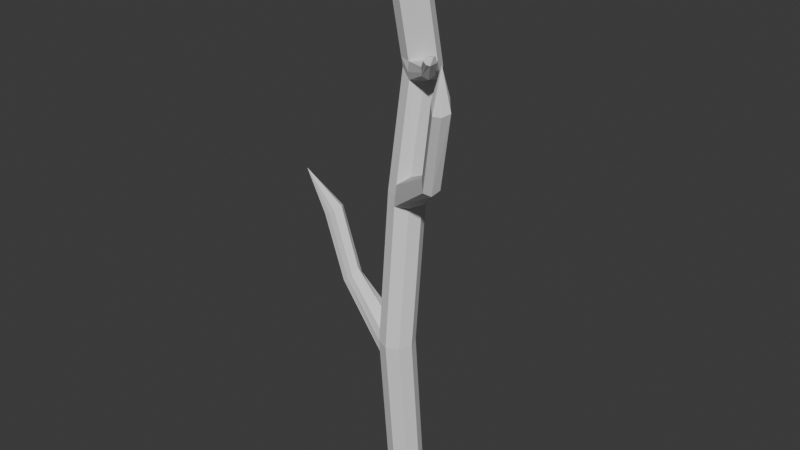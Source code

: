 # Source: tree1.blend  (saved by Blender 4.3.34; exported with 4.5.12 LTS)
import bpy
from mathutils import Matrix  # noqa: F401  (used for matrix-valued properties, if any)

bpy.ops.wm.read_factory_settings(use_empty=True)
scene = bpy.context.scene
scene.name = 'Scene'

# ---- collections
col_collection = bpy.data.collections.new('Collection'); scene.collection.children.link(col_collection)
col_export = bpy.data.collections.new('Export'); scene.collection.children.link(col_export)

# ---- world
world_world = bpy.data.worlds.new('World'); scene.world = world_world
world_world.use_nodes = True; world_world.node_tree.nodes.clear()
_N = world_world.node_tree.nodes; _L = world_world.node_tree.links
n0 = _N.new('ShaderNodeOutputWorld'); n0.name = 'World Output'; n0.location = (300, 300)
n1 = _N.new('ShaderNodeBackground'); n1.name = 'Background'; n1.location = (10, 300)
n1.inputs[0].default_value = (0.05088, 0.05088, 0.05088, 1.0)
_L.new(n1.outputs[0], n0.inputs[0])
n0.is_active_output = True
world_world.color = (0.05088, 0.05088, 0.05088)
world_world.sun_shadow_jitter_overblur = 0.0

# ---- meshes
me_cylinder = bpy.data.meshes.new('Cylinder')
me_cylinder.from_pydata([(0.0, 0.1, -1.5), (0.0, 0.1, 1.5), (0.07071, 0.07071, -1.5), (0.07071, 0.07071, 1.5), (0.1, 0.0, -1.5), (0.1, 0.0, 1.5), (0.07071, -0.07071, -1.5), (0.07071, -0.07071, 1.5), (0.0, -0.1, -1.5), (0.0, -0.1, 1.5), (-0.07071, -0.07071, -1.5), (-0.07071, -0.07071, 1.5), (-0.1, 0.0, -1.5), (-0.1, 0.0, 1.5), (-0.07071, 0.07071, -1.5), (-0.07071, 0.07071, 1.5), (0.0, 0.01773, -0.547), (0.07071, -0.01156, -0.547), (0.1, -0.08227, -0.547), (0.07071, -0.153, -0.547), (0.0, -0.1823, -0.547), (-0.07071, -0.153, -0.547), (-0.4732, -0.09643, 0.0881), (-0.07071, -0.01156, -0.547), (0.0, 0.1, 0.3297), (0.07071, 0.07071, 0.3297), (0.1, 0.0, 0.3297), (0.0, -0.1, 0.3297), (-0.07071, -0.07071, 0.3297), (-0.1, 0.0, 0.3297), (-0.07071, 0.07071, 0.3297), (0.02649, 0.1849, 0.9779), (0.0972, 0.1556, 0.9779), (0.1265, 0.08488, 0.9779), (0.2939, -0.1518, 1.128), (0.02224, -0.02688, 0.9779), (-0.04422, 0.01417, 0.9779), (-0.08242, 0.07026, 0.9779), (-0.2823, 0.4563, 1.341), (0.07071, -0.005476, -0.6175), (0.1, -0.07619, -0.6175), (0.07071, -0.1469, -0.6175), (0.0, -0.1762, -0.6175), (-0.07071, -0.1469, -0.6175), (-0.1, -0.07619, -0.6175), (-0.07071, -0.005476, -0.6175), (0.0, 0.02381, -0.6175), (0.07071, -0.004634, -0.4732), (0.1, -0.07534, -0.4732), (0.07071, -0.1461, -0.4732), (0.0, -0.1753, -0.4732), (-0.07071, -0.1461, -0.4732), (-0.1, -0.07534, -0.4035), (-0.07071, -0.004634, -0.4732), (0.0, 0.02466, -0.4732), (-0.3255, -0.1184, -0.2666), (-0.3255, -0.04214, -0.2666), (-0.3572, -0.1151, -0.2875), (-0.3659, -0.07699, -0.2744), (-0.3572, -0.03886, -0.2875), (-0.2923, -0.1147, -0.2446), (-0.286, -0.07654, -0.1986), (-0.2923, -0.0384, -0.2446), (-0.4732, -0.02016, 0.0881), (-0.5049, -0.09315, 0.06715), (-0.5136, -0.05501, 0.08032), (-0.5049, -0.01688, 0.06715), (-0.44, -0.09269, 0.11), (-0.4158, -0.05456, 0.1232), (-0.44, -0.01642, 0.11), (-0.6906, -0.02891, 0.2643), (0.0, 0.09445, 0.2705), (0.07071, 0.06516, 0.2705), (0.1, -0.005553, 0.2705), (0.07071, -0.07626, 0.2705), (0.0, -0.1056, 0.2705), (-0.07071, -0.07626, 0.2705), (-0.1, -0.005553, 0.2705), (-0.07071, 0.06516, 0.2705), (0.07318, 0.07861, 0.39), (0.1025, 0.007902, 0.39), (0.07318, -0.06281, 0.4455), (0.002466, -0.0921, 0.39), (-0.06825, -0.06281, 0.39), (-0.09753, 0.007902, 0.39), (-0.06825, 0.07861, 0.39), (0.002466, 0.1079, 0.39), (0.4153, -0.2696, 0.5856), (0.3549, -0.3256, 0.5735), (0.4306, -0.2834, 0.5573), (0.4094, -0.323, 0.5319), (0.3702, -0.3394, 0.5452), (0.4012, -0.2542, 0.6147), (0.3634, -0.2769, 0.6178), (0.3408, -0.3102, 0.6026), (0.5803, -0.4179, 1.054), (0.5199, -0.4739, 1.042), (0.5956, -0.4318, 1.026), (0.5743, -0.4714, 1.013), (0.5352, -0.4878, 1.014), (0.5661, -0.4026, 1.083), (0.5284, -0.4206, 1.086), (0.5057, -0.4586, 1.071), (0.5527, -0.4483, 1.239), (0.02474, 0.1793, 0.9351), (0.09545, 0.15, 0.9351), (0.1247, 0.07927, 0.9351), (0.09545, 0.008564, 0.9391), (0.02474, -0.02073, 0.9351), (-0.04597, 0.008564, 0.9351), (-0.07526, 0.07927, 0.9351), (-0.04597, 0.15, 0.9203), (0.02374, 0.1761, 1.032), (0.09445, 0.1468, 1.032), (0.1237, 0.07609, 1.032), (0.09445, 0.005382, 1.046), (0.02374, -0.02391, 1.032), (-0.04697, 0.005382, 1.032), (-0.07626, 0.07609, 1.032), (-0.04697, 0.1468, 1.071), (-0.133, 0.3028, 1.086), (-0.2193, 0.2429, 1.086), (-0.3459, 0.4812, 1.389), (-0.1445, 0.312, 1.064), (-0.2115, 0.2585, 1.064), (-0.1902, 0.3006, 1.067), (-0.1232, 0.2826, 1.11), (-0.1902, 0.2292, 1.11), (-0.1618, 0.2624, 1.127), (-0.3409, 0.4125, 1.342), (-0.291, 0.4633, 1.325), (-0.3418, 0.4228, 1.325), (-0.3257, 0.4546, 1.328), (-0.2749, 0.441, 1.36), (-0.3257, 0.4005, 1.36), (-0.2988, 0.4113, 1.375), (0.02369, -0.004558, 1.623), (0.06306, -0.01843, 1.614), (0.07937, -0.05193, 1.593), (0.06306, -0.08543, 1.573), (0.02369, -0.09931, 1.564), (-0.01567, -0.08543, 1.573), (-0.03198, -0.05193, 1.593), (-0.01567, -0.01843, 1.614), (0.02369, -0.1005, 1.72), (0.2359, -0.08157, 1.042), (0.3033, -0.186, 1.153), (0.1968, -0.1381, 1.042), (0.2351, -0.08416, 1.022), (0.2216, -0.1168, 1.006), (0.189, -0.1303, 1.022), (0.2346, -0.08563, 1.067), (0.2074, -0.09722, 1.067), (0.1885, -0.1317, 1.067), (0.253, -0.2002, 1.128), (0.2933, -0.1538, 1.113), (0.2882, -0.1914, 1.108), (0.273, -0.2007, 1.113), (0.293, -0.1549, 1.146), (0.2678, -0.1689, 1.146), (0.2585, -0.1894, 1.146)], [], [(112, 1, 3, 113), (113, 3, 5, 114), (114, 5, 7, 115), (115, 7, 9, 116), (116, 9, 11, 117), (117, 11, 13, 118), (9, 7, 139, 140), (118, 13, 15, 119), (119, 15, 1, 112), (0, 2, 4, 6, 8, 10, 12, 14), (45, 23, 16, 46), (21, 51, 60, 55), (53, 23, 56, 62), (42, 20, 21, 43), (41, 19, 20, 42), (40, 18, 19, 41), (39, 17, 18, 40), (46, 16, 17, 39), (78, 30, 24, 71), (77, 29, 30, 78), (76, 28, 29, 77), (75, 27, 28, 76), (26, 80, 92, 87), (82, 27, 88, 94), (72, 25, 26, 73), (71, 24, 25, 72), (119, 112, 126, 128), (104, 111, 125, 123), (109, 36, 37, 110), (108, 35, 36, 109), (33, 114, 151, 145), (116, 35, 147, 153), (105, 32, 33, 106), (104, 31, 32, 105), (0, 46, 39, 2), (2, 39, 40, 4), (4, 40, 41, 6), (6, 41, 42, 8), (8, 42, 43, 10), (10, 43, 44, 12), (12, 44, 45, 14), (14, 45, 46, 0), (16, 54, 47, 17), (17, 47, 48, 18), (18, 48, 49, 19), (19, 49, 50, 20), (20, 50, 51, 21), (45, 44, 58, 59), (51, 52, 61, 60), (23, 53, 54, 16), (61, 62, 69, 68), (62, 56, 63, 69), (58, 57, 64, 65), (60, 61, 68, 67), (52, 53, 62, 61), (23, 45, 59, 56), (43, 21, 55, 57), (44, 43, 57, 58), (67, 68, 70), (64, 22, 70), (63, 66, 70), (66, 65, 70), (55, 60, 67, 22), (59, 58, 65, 66), (56, 59, 66, 63), (57, 55, 22, 64), (65, 64, 70), (69, 63, 70), (68, 69, 70), (22, 67, 70), (54, 71, 72, 47), (47, 72, 73, 48), (48, 73, 74, 49), (49, 74, 75, 50), (50, 75, 76, 51), (51, 76, 77, 52), (52, 77, 78, 53), (53, 78, 71, 54), (24, 86, 79, 25), (25, 79, 80, 26), (81, 82, 94, 93), (75, 74, 90, 91), (27, 82, 83, 28), (28, 83, 84, 29), (29, 84, 85, 30), (30, 85, 86, 24), (91, 90, 98, 99), (87, 92, 100, 95), (93, 94, 102, 101), (94, 88, 96, 102), (74, 73, 89, 90), (80, 81, 93, 92), (27, 75, 91, 88), (73, 26, 87, 89), (95, 100, 103), (102, 96, 103), (100, 101, 103), (88, 91, 99, 96), (89, 87, 95, 97), (92, 93, 101, 100), (90, 89, 97, 98), (99, 98, 103), (96, 99, 103), (98, 97, 103), (101, 102, 103), (97, 95, 103), (86, 104, 105, 79), (79, 105, 106, 80), (80, 106, 107, 81), (81, 107, 108, 82), (82, 108, 109, 83), (83, 109, 110, 84), (84, 110, 111, 85), (85, 111, 104, 86), (110, 37, 121, 124), (37, 118, 127, 121), (36, 117, 118, 37), (35, 116, 117, 36), (115, 116, 153, 152), (107, 106, 148, 149), (32, 113, 114, 33), (31, 112, 113, 32), (125, 124, 131, 132), (126, 120, 38, 133), (120, 123, 130, 38), (127, 128, 135, 134), (31, 104, 123, 120), (112, 31, 120, 126), (118, 119, 128, 127), (111, 110, 124, 125), (133, 38, 122), (38, 130, 122), (134, 135, 122), (130, 132, 122), (124, 121, 129, 131), (121, 127, 134, 129), (128, 126, 133, 135), (123, 125, 132, 130), (132, 131, 122), (131, 129, 122), (129, 134, 122), (135, 133, 122), (143, 142, 144), (15, 13, 142, 143), (5, 3, 137, 138), (11, 9, 140, 141), (1, 15, 143, 136), (3, 1, 136, 137), (7, 5, 138, 139), (13, 11, 141, 142), (141, 140, 144), (139, 138, 144), (137, 136, 144), (136, 143, 144), (142, 141, 144), (140, 139, 144), (138, 137, 144), (145, 151, 158, 34), (151, 152, 159, 158), (153, 147, 154, 160), (149, 148, 155, 156), (35, 108, 150, 147), (106, 33, 145, 148), (108, 107, 149, 150), (114, 115, 152, 151), (158, 159, 146), (160, 154, 146), (156, 155, 146), (159, 160, 146), (150, 149, 156, 157), (147, 150, 157, 154), (148, 145, 34, 155), (152, 153, 160, 159), (34, 158, 146), (157, 156, 146), (154, 157, 146), (155, 34, 146)])
_uv = me_cylinder.uv_layers.new(name='UVMap')
_uv.uv.foreach_set('vector', [0.5011, 0.2017, 0.5282, 0.06422, 0.5506, 0.06805, 0.5234, 0.2056, 0.5234, 0.2056, 0.5506, 0.06805, 0.5678, 0.0702, 0.5407, 0.2077, 0.7394, 0.9361, 0.7394, 0.7973, 0.7617, 0.794, 0.761, 0.9287, 0.761, 0.9287, 0.7617, 0.794, 0.779, 0.7889, 0.779, 0.9278, 0.2026, 0.2014, 0.2355, 0.06775, 0.2574, 0.07374, 0.2245, 0.2074, 0.2245, 0.2074, 0.2574, 0.07374, 0.2738, 0.07728, 0.2409, 0.2109, 0.779, 0.7889, 0.7617, 0.794, 0.763, 0.7721, 0.7724, 0.7719, 0.8309, 0.9395, 0.8324, 0.8001, 0.8548, 0.8041, 0.8554, 0.9323, 0.4886, 0.187, 0.5139, 0.06093, 0.5282, 0.06422, 0.5011, 0.2017, 0.7394, 0.9575, 0.7549, 0.9419, 0.7769, 0.9425, 0.7925, 0.9589, 0.7925, 0.9816, 0.7769, 0.9971, 0.7549, 0.9965, 0.7394, 0.9801, 0.8201, 0.4608, 0.8177, 0.4402, 0.8333, 0.4369, 0.8357, 0.4575, 0.0884, 0.6587, 0.09498, 0.6377, 0.1739, 0.5899, 0.1803, 0.5987, 0.9064, 0.8044, 0.8968, 0.824, 0.8822, 0.7188, 0.8924, 0.7173, 0.06177, 0.673, 0.06647, 0.6527, 0.0884, 0.6587, 0.08369, 0.679, 0.9131, 0.2676, 0.9146, 0.247, 0.9326, 0.2449, 0.9311, 0.2655, 0.8905, 0.2672, 0.892, 0.2466, 0.9146, 0.247, 0.9131, 0.2676, 0.4571, 0.6888, 0.4614, 0.6683, 0.4786, 0.6704, 0.4743, 0.691, 0.4347, 0.685, 0.439, 0.6644, 0.4614, 0.6683, 0.4571, 0.6888, 0.8308, 0.2014, 0.8317, 0.1841, 0.8473, 0.1808, 0.8463, 0.1981, 0.808, 0.2022, 0.809, 0.185, 0.8317, 0.1841, 0.8308, 0.2014, 0.1614, 0.4259, 0.1667, 0.409, 0.1831, 0.4126, 0.1778, 0.4294, 0.1394, 0.4199, 0.1447, 0.4031, 0.1667, 0.409, 0.1614, 0.4259, 0.5104, 0.4129, 0.5129, 0.3953, 0.6372, 0.347, 0.6415, 0.3564, 0.1498, 0.3857, 0.1447, 0.4031, 0.04373, 0.3017, 0.05157, 0.2947, 0.491, 0.4282, 0.4932, 0.4108, 0.5104, 0.4129, 0.5083, 0.4303, 0.4687, 0.4243, 0.4708, 0.4069, 0.4932, 0.4108, 0.491, 0.4282, 0.0214, 0.9492, 0.0443, 0.9425, 0.03056, 0.9914, 0.01741, 0.9943, 0.9547, 0.6345, 0.9757, 0.644, 0.9744, 0.6917, 0.9623, 0.6851, 0.2171, 0.2351, 0.2207, 0.2228, 0.2376, 0.2268, 0.2335, 0.2386, 0.1952, 0.2291, 0.1984, 0.2169, 0.2207, 0.2228, 0.2171, 0.2351, 0.5375, 0.2236, 0.5407, 0.2077, 0.5932, 0.2047, 0.5917, 0.212, 0.2026, 0.2014, 0.1984, 0.2169, 0.1443, 0.1832, 0.1492, 0.1768, 0.5185, 0.234, 0.5203, 0.2215, 0.5375, 0.2236, 0.5357, 0.2361, 0.4962, 0.2301, 0.498, 0.2176, 0.5203, 0.2215, 0.5185, 0.234, 0.3811, 0.9427, 0.4347, 0.685, 0.4571, 0.6888, 0.4034, 0.9466, 0.4034, 0.9466, 0.4571, 0.6888, 0.4743, 0.691, 0.4207, 0.9487, 0.8715, 0.5252, 0.8905, 0.2672, 0.9131, 0.2676, 0.8941, 0.5255, 0.8941, 0.5255, 0.9131, 0.2676, 0.9311, 0.2655, 0.9121, 0.5234, 0.002873, 0.9273, 0.06177, 0.673, 0.08369, 0.679, 0.0248, 0.9332, 0.0248, 0.9332, 0.08369, 0.679, 0.1001, 0.6826, 0.04121, 0.9368, 0.8275, 0.7209, 0.7974, 0.4617, 0.8201, 0.4608, 0.8502, 0.72, 0.8502, 0.72, 0.8201, 0.4608, 0.8357, 0.4575, 0.8658, 0.7167, 0.439, 0.6644, 0.4417, 0.6428, 0.4641, 0.6466, 0.4614, 0.6683, 0.4614, 0.6683, 0.4641, 0.6466, 0.4813, 0.6487, 0.4786, 0.6704, 0.892, 0.2466, 0.8902, 0.2248, 0.9128, 0.2251, 0.9146, 0.247, 0.9146, 0.247, 0.9128, 0.2251, 0.9307, 0.223, 0.9326, 0.2449, 0.06647, 0.6527, 0.07306, 0.6317, 0.09498, 0.6377, 0.0884, 0.6587, 0.8201, 0.4608, 0.7974, 0.4617, 0.7657, 0.3746, 0.7773, 0.3783, 0.9433, 0.7816, 0.9243, 0.7625, 0.9351, 0.6906, 0.9489, 0.7017, 0.8177, 0.4402, 0.8189, 0.4186, 0.8345, 0.4153, 0.8333, 0.4369, 0.9052, 0.7081, 0.8924, 0.7173, 0.9063, 0.6041, 0.9185, 0.6059, 0.8924, 0.7173, 0.8822, 0.7188, 0.8961, 0.6056, 0.9063, 0.6041, 0.7657, 0.3746, 0.7561, 0.3777, 0.7431, 0.2814, 0.7526, 0.2783, 0.9489, 0.7017, 0.9351, 0.6906, 0.9243, 0.5902, 0.9382, 0.5907, 0.9185, 0.7861, 0.9064, 0.8044, 0.8924, 0.7173, 0.9052, 0.7081, 0.8968, 0.824, 0.886, 0.8421, 0.8715, 0.7199, 0.8822, 0.7188, 0.08369, 0.679, 0.0884, 0.6587, 0.1803, 0.5987, 0.1873, 0.6072, 0.7974, 0.4617, 0.7808, 0.4597, 0.7561, 0.3777, 0.7657, 0.3746, 0.9382, 0.5907, 0.9243, 0.5902, 0.9445, 0.5313, 0.2556, 0.5174, 0.2487, 0.5089, 0.3269, 0.4764, 0.8961, 0.6056, 0.8854, 0.6067, 0.8724, 0.5313, 0.9675, 0.002873, 0.978, 0.00889, 0.9675, 0.04864, 0.1803, 0.5987, 0.1739, 0.5899, 0.2423, 0.5001, 0.2487, 0.5089, 0.7773, 0.3783, 0.7657, 0.3746, 0.7526, 0.2783, 0.7643, 0.282, 0.8822, 0.7188, 0.8715, 0.7199, 0.8854, 0.6067, 0.8961, 0.6056, 0.1873, 0.6072, 0.1803, 0.5987, 0.2487, 0.5089, 0.2556, 0.5174, 0.7526, 0.2783, 0.7431, 0.2814, 0.7394, 0.2335, 0.9063, 0.6041, 0.8961, 0.6056, 0.8724, 0.5313, 0.9668, 0.7795, 0.9547, 0.7727, 0.9668, 0.6974, 0.2487, 0.5089, 0.2423, 0.5001, 0.3269, 0.4764, 0.4417, 0.6428, 0.4687, 0.4243, 0.491, 0.4282, 0.4641, 0.6466, 0.4641, 0.6466, 0.491, 0.4282, 0.5083, 0.4303, 0.4813, 0.6487, 0.8902, 0.2248, 0.8715, 0.004619, 0.8941, 0.00497, 0.9128, 0.2251, 0.9128, 0.2251, 0.8941, 0.00497, 0.9121, 0.002873, 0.9307, 0.223, 0.07306, 0.6317, 0.1394, 0.4199, 0.1614, 0.4259, 0.09498, 0.6377, 0.09498, 0.6377, 0.1614, 0.4259, 0.1778, 0.4294, 0.1168, 0.6213, 0.7955, 0.3991, 0.808, 0.2022, 0.8308, 0.2014, 0.8189, 0.4186, 0.8189, 0.4186, 0.8308, 0.2014, 0.8463, 0.1981, 0.8345, 0.4153, 0.4708, 0.4069, 0.4734, 0.3893, 0.4957, 0.3932, 0.4932, 0.4108, 0.4932, 0.4108, 0.4957, 0.3932, 0.5129, 0.3953, 0.5104, 0.4129, 0.8897, 0.9637, 0.8715, 0.975, 0.8891, 0.8493, 0.8998, 0.8508, 0.9662, 0.938, 0.9459, 0.9281, 0.9371, 0.7874, 0.9485, 0.7918, 0.1447, 0.4031, 0.1498, 0.3857, 0.1717, 0.3917, 0.1667, 0.409, 0.1667, 0.409, 0.1717, 0.3917, 0.1881, 0.3952, 0.1831, 0.4126, 0.809, 0.185, 0.8108, 0.1672, 0.8335, 0.1664, 0.8317, 0.1841, 0.8317, 0.1841, 0.8335, 0.1664, 0.8491, 0.163, 0.8473, 0.1808, 0.03586, 0.3084, 0.02677, 0.3095, 0.002873, 0.1563, 0.01102, 0.1587, 0.6415, 0.3564, 0.6372, 0.347, 0.7232, 0.2195, 0.7276, 0.2289, 0.9506, 0.4035, 0.9383, 0.4065, 0.9383, 0.257, 0.9519, 0.2543, 0.05157, 0.2947, 0.04373, 0.3017, 0.0189, 0.152, 0.02674, 0.145, 0.9459, 0.9281, 0.9243, 0.9348, 0.9243, 0.788, 0.9371, 0.7874, 0.913, 0.975, 0.8897, 0.9637, 0.8998, 0.8508, 0.9126, 0.8478, 0.1447, 0.4031, 0.1394, 0.4199, 0.03586, 0.3084, 0.04373, 0.3017, 0.5083, 0.4303, 0.5104, 0.4129, 0.6415, 0.3564, 0.646, 0.3656, 0.7276, 0.2289, 0.7232, 0.2195, 0.7336, 0.1736, 0.02674, 0.145, 0.0189, 0.152, 0.0289, 0.09349, 0.9609, 0.2552, 0.9519, 0.2543, 0.9542, 0.2077, 0.04373, 0.3017, 0.03586, 0.3084, 0.01102, 0.1587, 0.0189, 0.152, 0.646, 0.3656, 0.6415, 0.3564, 0.7276, 0.2289, 0.732, 0.238, 0.9609, 0.4047, 0.9506, 0.4035, 0.9519, 0.2543, 0.9609, 0.2552, 0.9597, 0.2019, 0.9453, 0.1967, 0.9383, 0.06771, 0.9521, 0.06945, 0.9618, 0.06636, 0.9521, 0.06945, 0.9383, 0.002873, 0.0189, 0.152, 0.01102, 0.1587, 0.0289, 0.09349, 0.9521, 0.06945, 0.9383, 0.06771, 0.9383, 0.002873, 0.9519, 0.2543, 0.9383, 0.257, 0.9542, 0.2077, 0.732, 0.238, 0.7276, 0.2289, 0.7336, 0.1736, 0.4734, 0.3893, 0.4962, 0.2301, 0.5185, 0.234, 0.4957, 0.3932, 0.4957, 0.3932, 0.5185, 0.234, 0.5357, 0.2361, 0.5129, 0.3953, 0.7848, 0.8891, 0.7848, 0.7266, 0.8073, 0.7288, 0.8093, 0.8763, 0.8093, 0.8763, 0.8073, 0.7288, 0.8252, 0.7304, 0.8252, 0.8928, 0.1498, 0.3857, 0.1952, 0.2291, 0.2171, 0.2351, 0.1717, 0.3917, 0.1717, 0.3917, 0.2171, 0.2351, 0.2335, 0.2386, 0.1881, 0.3952, 0.8108, 0.1672, 0.8275, 0.007056, 0.8504, 0.01052, 0.8335, 0.1664, 0.8335, 0.1664, 0.8504, 0.01052, 0.8658, 0.002873, 0.8491, 0.163, 0.2335, 0.2386, 0.2376, 0.2268, 0.3029, 0.2096, 0.3012, 0.2155, 0.2376, 0.2268, 0.2409, 0.2109, 0.2956, 0.2, 0.3029, 0.2096, 0.2207, 0.2228, 0.2245, 0.2074, 0.2409, 0.2109, 0.2376, 0.2268, 0.1984, 0.2169, 0.2026, 0.2014, 0.2245, 0.2074, 0.2207, 0.2228, 0.9749, 0.6194, 0.9547, 0.6287, 0.9663, 0.5705, 0.9773, 0.5737, 0.9593, 0.5054, 0.9383, 0.5141, 0.9495, 0.4517, 0.9592, 0.4491, 0.5203, 0.2215, 0.5234, 0.2056, 0.5407, 0.2077, 0.5375, 0.2236, 0.498, 0.2176, 0.5011, 0.2017, 0.5234, 0.2056, 0.5203, 0.2215, 0.9861, 0.3949, 0.9739, 0.4017, 0.9753, 0.3272, 0.9846, 0.322, 0.4523, 0.1705, 0.4458, 0.177, 0.3987, 0.09306, 0.4036, 0.08812, 0.4458, 0.177, 0.4405, 0.1827, 0.3946, 0.09737, 0.3987, 0.09306, 0.9897, 0.299, 0.9788, 0.291, 0.9843, 0.2077, 0.9897, 0.2131, 0.498, 0.2176, 0.4962, 0.2301, 0.4405, 0.1827, 0.4458, 0.177, 0.5011, 0.2017, 0.498, 0.2176, 0.4458, 0.177, 0.4523, 0.1705, 0.002873, 0.9425, 0.0214, 0.9492, 0.01741, 0.9943, 0.005512, 0.9942, 0.9757, 0.644, 0.9967, 0.6345, 0.9877, 0.6878, 0.9744, 0.6917, 0.4036, 0.08812, 0.3987, 0.09306, 0.3811, 0.07562, 0.3987, 0.09306, 0.3946, 0.09737, 0.3811, 0.07562, 0.05005, 0.9514, 0.05521, 0.9451, 0.06695, 0.9658, 0.3946, 0.09737, 0.387, 0.09489, 0.3811, 0.07562, 0.9739, 0.4017, 0.9666, 0.3981, 0.9708, 0.3237, 0.9753, 0.3272, 0.3029, 0.2096, 0.2956, 0.2, 0.3714, 0.142, 0.3753, 0.1487, 0.9788, 0.291, 0.9666, 0.2936, 0.9722, 0.2091, 0.9843, 0.2077, 0.4405, 0.1827, 0.4303, 0.1794, 0.387, 0.09489, 0.3946, 0.09737, 0.9846, 0.322, 0.9753, 0.3272, 0.9826, 0.3047, 0.9753, 0.3272, 0.9708, 0.3237, 0.9826, 0.3047, 0.9708, 0.3237, 0.9666, 0.3185, 0.9826, 0.3047, 0.05521, 0.9451, 0.06695, 0.9425, 0.06695, 0.9658, 0.843, 0.7638, 0.831, 0.7679, 0.8309, 0.7266, 0.8548, 0.8041, 0.8324, 0.8001, 0.831, 0.7679, 0.843, 0.7638, 0.5678, 0.0702, 0.5506, 0.06805, 0.5663, 0.03514, 0.5741, 0.04234, 0.2574, 0.07374, 0.2355, 0.06775, 0.2344, 0.04759, 0.247, 0.04842, 0.8252, 0.9685, 0.8025, 0.969, 0.8042, 0.9317, 0.8162, 0.9303, 0.5506, 0.06805, 0.5282, 0.06422, 0.5546, 0.03052, 0.5663, 0.03514, 0.7617, 0.794, 0.7394, 0.7973, 0.7511, 0.7679, 0.763, 0.7721, 0.2738, 0.07728, 0.2574, 0.07374, 0.247, 0.04842, 0.257, 0.04436, 0.247, 0.04842, 0.2344, 0.04759, 0.2463, 0.002873, 0.763, 0.7721, 0.7511, 0.7679, 0.7651, 0.7266, 0.5663, 0.03514, 0.5546, 0.03052, 0.5725, 0.002873, 0.8162, 0.9303, 0.8042, 0.9317, 0.8025, 0.8986, 0.257, 0.04436, 0.247, 0.04842, 0.2463, 0.002873, 0.7724, 0.7719, 0.763, 0.7721, 0.7651, 0.7266, 0.7511, 0.7679, 0.7436, 0.7616, 0.7651, 0.7266, 0.5917, 0.212, 0.5932, 0.2047, 0.6217, 0.1849, 0.6206, 0.1904, 0.9854, 0.5705, 0.9773, 0.5737, 0.9717, 0.5425, 0.9799, 0.5402, 0.1492, 0.1768, 0.1443, 0.1832, 0.1287, 0.153, 0.1301, 0.1474, 0.9592, 0.4491, 0.9495, 0.4517, 0.9519, 0.4184, 0.9609, 0.4123, 0.1984, 0.2169, 0.1952, 0.2291, 0.1458, 0.1896, 0.1443, 0.1832, 0.5357, 0.2361, 0.5375, 0.2236, 0.5917, 0.212, 0.5909, 0.2178, 0.9804, 0.5141, 0.9593, 0.5054, 0.9592, 0.4491, 0.9689, 0.4517, 0.9961, 0.6287, 0.9749, 0.6194, 0.9773, 0.5737, 0.9854, 0.5705, 0.9799, 0.5402, 0.9717, 0.5425, 0.9755, 0.5313, 0.1301, 0.1474, 0.1287, 0.153, 0.1195, 0.1421, 0.7918, 0.9112, 0.7848, 0.9031, 0.7967, 0.8986, 0.9717, 0.5425, 0.9656, 0.5402, 0.9755, 0.5313, 0.9689, 0.4517, 0.9592, 0.4491, 0.9609, 0.4123, 0.966, 0.413, 0.1443, 0.1832, 0.1458, 0.1896, 0.1223, 0.1557, 0.1287, 0.153, 0.5909, 0.2178, 0.5917, 0.212, 0.6206, 0.1904, 0.62, 0.1947, 0.9773, 0.5737, 0.9663, 0.5705, 0.9656, 0.5402, 0.9717, 0.5425, 0.6206, 0.1904, 0.6217, 0.1849, 0.6289, 0.1837, 0.7967, 0.9124, 0.7918, 0.9112, 0.7967, 0.8986, 0.1287, 0.153, 0.1223, 0.1557, 0.1195, 0.1421, 0.7848, 0.9031, 0.7869, 0.8992, 0.7967, 0.8986])
me_cylinder.update()

# ---- objects
ob_cylinder = bpy.data.objects.new('Cylinder', me_cylinder)

# ---- transforms, parenting, visibility, modifiers, constraints
ob_cylinder.location = (0.0, 0.0, 1.5)

# ---- collection membership
col_collection.objects.link(ob_cylinder)

# ---- scene / render settings (as saved in the file)
scene.frame_start = 1; scene.frame_end = 250; scene.frame_set(1)
scene.render.engine = 'BLENDER_EEVEE_NEXT'
bpy.context.view_layer.update()

# ---- added for rendering (the .blend has no active camera and no usable light): camera, sun
cam_auto = bpy.data.cameras.new('AutoCamera')
cam_auto.lens = 50.0
cam_auto.sensor_width = 36.0
cam_auto.clip_end = 1000.0
ob_auto_camera = bpy.data.objects.new('AutoCamera', cam_auto)
scene.collection.objects.link(ob_auto_camera)
ob_auto_camera.location = (3.2835, -4.00054, 4.27483)
ob_auto_camera.rotation_euler = (1.09748, -7.21219e-08, 0.694738)
scene.camera = ob_auto_camera
light_auto_sun = bpy.data.lights.new('AutoSun', 'SUN')
light_auto_sun.energy = 3.0
light_auto_sun.angle = 0.0523599
ob_auto_sun = bpy.data.objects.new('AutoSun', light_auto_sun)
scene.collection.objects.link(ob_auto_sun)
ob_auto_sun.rotation_euler = (0.872665, 0.174533, 0.523599)
bpy.context.view_layer.update()
